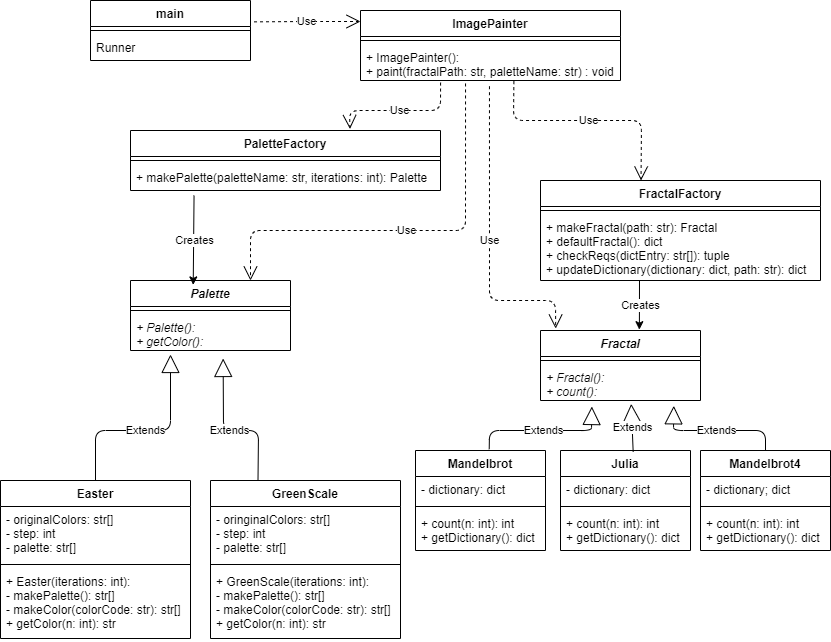

The diagram above was exported from draw.io. Its source (the exported page's mxGraphModel, read from the mxfile embedded in the PNG):
<mxGraphModel dx="709" dy="1013" grid="1" gridSize="10" guides="1" tooltips="1" connect="1" arrows="1" fold="1" page="1" pageScale="1" pageWidth="850" pageHeight="1100" math="0" shadow="0">
  <root>
    <mxCell id="0" />
    <mxCell id="1" parent="0" />
    <mxCell id="VcAcqkLEsXMXLg4Pj5eB-1" value="main" style="swimlane;fontStyle=1;align=center;verticalAlign=top;childLayout=stackLayout;horizontal=1;startSize=26;horizontalStack=0;resizeParent=1;resizeParentMax=0;resizeLast=0;collapsible=1;marginBottom=0;" vertex="1" parent="1">
      <mxGeometry x="100" y="60" width="160" height="60" as="geometry" />
    </mxCell>
    <mxCell id="VcAcqkLEsXMXLg4Pj5eB-3" value="" style="line;strokeWidth=1;fillColor=none;align=left;verticalAlign=middle;spacingTop=-1;spacingLeft=3;spacingRight=3;rotatable=0;labelPosition=right;points=[];portConstraint=eastwest;" vertex="1" parent="VcAcqkLEsXMXLg4Pj5eB-1">
      <mxGeometry y="26" width="160" height="8" as="geometry" />
    </mxCell>
    <mxCell id="VcAcqkLEsXMXLg4Pj5eB-4" value="Runner" style="text;strokeColor=none;fillColor=none;align=left;verticalAlign=top;spacingLeft=4;spacingRight=4;overflow=hidden;rotatable=0;points=[[0,0.5],[1,0.5]];portConstraint=eastwest;" vertex="1" parent="VcAcqkLEsXMXLg4Pj5eB-1">
      <mxGeometry y="34" width="160" height="26" as="geometry" />
    </mxCell>
    <mxCell id="VcAcqkLEsXMXLg4Pj5eB-5" value="ImagePainter" style="swimlane;fontStyle=1;align=center;verticalAlign=top;childLayout=stackLayout;horizontal=1;startSize=26;horizontalStack=0;resizeParent=1;resizeParentMax=0;resizeLast=0;collapsible=1;marginBottom=0;" vertex="1" parent="1">
      <mxGeometry x="370" y="70" width="260" height="70" as="geometry" />
    </mxCell>
    <mxCell id="VcAcqkLEsXMXLg4Pj5eB-7" value="" style="line;strokeWidth=1;fillColor=none;align=left;verticalAlign=middle;spacingTop=-1;spacingLeft=3;spacingRight=3;rotatable=0;labelPosition=right;points=[];portConstraint=eastwest;" vertex="1" parent="VcAcqkLEsXMXLg4Pj5eB-5">
      <mxGeometry y="26" width="260" height="8" as="geometry" />
    </mxCell>
    <mxCell id="VcAcqkLEsXMXLg4Pj5eB-8" value="+ ImagePainter(): &#10;+ paint(fractalPath: str, paletteName: str) : void" style="text;strokeColor=none;fillColor=none;align=left;verticalAlign=top;spacingLeft=4;spacingRight=4;overflow=hidden;rotatable=0;points=[[0,0.5],[1,0.5]];portConstraint=eastwest;" vertex="1" parent="VcAcqkLEsXMXLg4Pj5eB-5">
      <mxGeometry y="34" width="260" height="36" as="geometry" />
    </mxCell>
    <mxCell id="VcAcqkLEsXMXLg4Pj5eB-9" value="PaletteFactory" style="swimlane;fontStyle=1;align=center;verticalAlign=top;childLayout=stackLayout;horizontal=1;startSize=26;horizontalStack=0;resizeParent=1;resizeParentMax=0;resizeLast=0;collapsible=1;marginBottom=0;" vertex="1" parent="1">
      <mxGeometry x="140" y="190" width="310" height="60" as="geometry" />
    </mxCell>
    <mxCell id="VcAcqkLEsXMXLg4Pj5eB-11" value="" style="line;strokeWidth=1;fillColor=none;align=left;verticalAlign=middle;spacingTop=-1;spacingLeft=3;spacingRight=3;rotatable=0;labelPosition=right;points=[];portConstraint=eastwest;" vertex="1" parent="VcAcqkLEsXMXLg4Pj5eB-9">
      <mxGeometry y="26" width="310" height="8" as="geometry" />
    </mxCell>
    <mxCell id="VcAcqkLEsXMXLg4Pj5eB-12" value="+ makePalette(paletteName: str, iterations: int): Palette" style="text;strokeColor=none;fillColor=none;align=left;verticalAlign=top;spacingLeft=4;spacingRight=4;overflow=hidden;rotatable=0;points=[[0,0.5],[1,0.5]];portConstraint=eastwest;" vertex="1" parent="VcAcqkLEsXMXLg4Pj5eB-9">
      <mxGeometry y="34" width="310" height="26" as="geometry" />
    </mxCell>
    <mxCell id="VcAcqkLEsXMXLg4Pj5eB-14" value="FractalFactory" style="swimlane;fontStyle=1;align=center;verticalAlign=top;childLayout=stackLayout;horizontal=1;startSize=26;horizontalStack=0;resizeParent=1;resizeParentMax=0;resizeLast=0;collapsible=1;marginBottom=0;" vertex="1" parent="1">
      <mxGeometry x="550" y="240" width="280" height="100" as="geometry" />
    </mxCell>
    <mxCell id="VcAcqkLEsXMXLg4Pj5eB-16" value="" style="line;strokeWidth=1;fillColor=none;align=left;verticalAlign=middle;spacingTop=-1;spacingLeft=3;spacingRight=3;rotatable=0;labelPosition=right;points=[];portConstraint=eastwest;" vertex="1" parent="VcAcqkLEsXMXLg4Pj5eB-14">
      <mxGeometry y="26" width="280" height="8" as="geometry" />
    </mxCell>
    <mxCell id="VcAcqkLEsXMXLg4Pj5eB-17" value="+ makeFractal(path: str): Fractal&#10;+ defaultFractal(): dict&#10;+ checkReqs(dictEntry: str[]): tuple&#10;+ updateDictionary(dictionary: dict, path: str): dict&#10;" style="text;strokeColor=none;fillColor=none;align=left;verticalAlign=top;spacingLeft=4;spacingRight=4;overflow=hidden;rotatable=0;points=[[0,0.5],[1,0.5]];portConstraint=eastwest;" vertex="1" parent="VcAcqkLEsXMXLg4Pj5eB-14">
      <mxGeometry y="34" width="280" height="66" as="geometry" />
    </mxCell>
    <mxCell id="VcAcqkLEsXMXLg4Pj5eB-18" value="Palette" style="swimlane;fontStyle=3;align=center;verticalAlign=top;childLayout=stackLayout;horizontal=1;startSize=26;horizontalStack=0;resizeParent=1;resizeParentMax=0;resizeLast=0;collapsible=1;marginBottom=0;" vertex="1" parent="1">
      <mxGeometry x="140" y="340" width="160" height="70" as="geometry" />
    </mxCell>
    <mxCell id="VcAcqkLEsXMXLg4Pj5eB-20" value="" style="line;strokeWidth=1;fillColor=none;align=left;verticalAlign=middle;spacingTop=-1;spacingLeft=3;spacingRight=3;rotatable=0;labelPosition=right;points=[];portConstraint=eastwest;" vertex="1" parent="VcAcqkLEsXMXLg4Pj5eB-18">
      <mxGeometry y="26" width="160" height="8" as="geometry" />
    </mxCell>
    <mxCell id="VcAcqkLEsXMXLg4Pj5eB-21" value="+ Palette():&#10;+ getColor():" style="text;strokeColor=none;fillColor=none;align=left;verticalAlign=top;spacingLeft=4;spacingRight=4;overflow=hidden;rotatable=0;points=[[0,0.5],[1,0.5]];portConstraint=eastwest;fontStyle=2" vertex="1" parent="VcAcqkLEsXMXLg4Pj5eB-18">
      <mxGeometry y="34" width="160" height="36" as="geometry" />
    </mxCell>
    <mxCell id="VcAcqkLEsXMXLg4Pj5eB-22" value="Fractal" style="swimlane;fontStyle=3;align=center;verticalAlign=top;childLayout=stackLayout;horizontal=1;startSize=26;horizontalStack=0;resizeParent=1;resizeParentMax=0;resizeLast=0;collapsible=1;marginBottom=0;" vertex="1" parent="1">
      <mxGeometry x="550" y="390" width="160" height="70" as="geometry" />
    </mxCell>
    <mxCell id="VcAcqkLEsXMXLg4Pj5eB-24" value="" style="line;strokeWidth=1;fillColor=none;align=left;verticalAlign=middle;spacingTop=-1;spacingLeft=3;spacingRight=3;rotatable=0;labelPosition=right;points=[];portConstraint=eastwest;" vertex="1" parent="VcAcqkLEsXMXLg4Pj5eB-22">
      <mxGeometry y="26" width="160" height="8" as="geometry" />
    </mxCell>
    <mxCell id="VcAcqkLEsXMXLg4Pj5eB-25" value="+ Fractal():&#10;+ count(): " style="text;strokeColor=none;fillColor=none;align=left;verticalAlign=top;spacingLeft=4;spacingRight=4;overflow=hidden;rotatable=0;points=[[0,0.5],[1,0.5]];portConstraint=eastwest;fontStyle=2" vertex="1" parent="VcAcqkLEsXMXLg4Pj5eB-22">
      <mxGeometry y="34" width="160" height="36" as="geometry" />
    </mxCell>
    <mxCell id="VcAcqkLEsXMXLg4Pj5eB-26" value="Easter" style="swimlane;fontStyle=1;align=center;verticalAlign=top;childLayout=stackLayout;horizontal=1;startSize=26;horizontalStack=0;resizeParent=1;resizeParentMax=0;resizeLast=0;collapsible=1;marginBottom=0;" vertex="1" parent="1">
      <mxGeometry x="10" y="540" width="190" height="158" as="geometry" />
    </mxCell>
    <mxCell id="VcAcqkLEsXMXLg4Pj5eB-27" value="- originalColors: str[]&#10;- step: int&#10;- palette: str[]" style="text;strokeColor=none;fillColor=none;align=left;verticalAlign=top;spacingLeft=4;spacingRight=4;overflow=hidden;rotatable=0;points=[[0,0.5],[1,0.5]];portConstraint=eastwest;" vertex="1" parent="VcAcqkLEsXMXLg4Pj5eB-26">
      <mxGeometry y="26" width="190" height="54" as="geometry" />
    </mxCell>
    <mxCell id="VcAcqkLEsXMXLg4Pj5eB-28" value="" style="line;strokeWidth=1;fillColor=none;align=left;verticalAlign=middle;spacingTop=-1;spacingLeft=3;spacingRight=3;rotatable=0;labelPosition=right;points=[];portConstraint=eastwest;" vertex="1" parent="VcAcqkLEsXMXLg4Pj5eB-26">
      <mxGeometry y="80" width="190" height="8" as="geometry" />
    </mxCell>
    <mxCell id="VcAcqkLEsXMXLg4Pj5eB-29" value="+ Easter(iterations: int):&#10;- makePalette(): str[]&#10;- makeColor(colorCode: str): str[]&#10;+ getColor(n: int): str" style="text;strokeColor=none;fillColor=none;align=left;verticalAlign=top;spacingLeft=4;spacingRight=4;overflow=hidden;rotatable=0;points=[[0,0.5],[1,0.5]];portConstraint=eastwest;" vertex="1" parent="VcAcqkLEsXMXLg4Pj5eB-26">
      <mxGeometry y="88" width="190" height="70" as="geometry" />
    </mxCell>
    <mxCell id="VcAcqkLEsXMXLg4Pj5eB-30" value="GreenScale" style="swimlane;fontStyle=1;align=center;verticalAlign=top;childLayout=stackLayout;horizontal=1;startSize=26;horizontalStack=0;resizeParent=1;resizeParentMax=0;resizeLast=0;collapsible=1;marginBottom=0;" vertex="1" parent="1">
      <mxGeometry x="220" y="540" width="190" height="158" as="geometry" />
    </mxCell>
    <mxCell id="VcAcqkLEsXMXLg4Pj5eB-31" value="- oringinalColors: str[]&#10;- step: int&#10;- palette: str[]" style="text;strokeColor=none;fillColor=none;align=left;verticalAlign=top;spacingLeft=4;spacingRight=4;overflow=hidden;rotatable=0;points=[[0,0.5],[1,0.5]];portConstraint=eastwest;" vertex="1" parent="VcAcqkLEsXMXLg4Pj5eB-30">
      <mxGeometry y="26" width="190" height="54" as="geometry" />
    </mxCell>
    <mxCell id="VcAcqkLEsXMXLg4Pj5eB-32" value="" style="line;strokeWidth=1;fillColor=none;align=left;verticalAlign=middle;spacingTop=-1;spacingLeft=3;spacingRight=3;rotatable=0;labelPosition=right;points=[];portConstraint=eastwest;" vertex="1" parent="VcAcqkLEsXMXLg4Pj5eB-30">
      <mxGeometry y="80" width="190" height="8" as="geometry" />
    </mxCell>
    <mxCell id="VcAcqkLEsXMXLg4Pj5eB-33" value="+ GreenScale(iterations: int): &#10;- makePalette(): str[]&#10;- makeColor(colorCode: str): str[]&#10;+ getColor(n: int): str" style="text;strokeColor=none;fillColor=none;align=left;verticalAlign=top;spacingLeft=4;spacingRight=4;overflow=hidden;rotatable=0;points=[[0,0.5],[1,0.5]];portConstraint=eastwest;" vertex="1" parent="VcAcqkLEsXMXLg4Pj5eB-30">
      <mxGeometry y="88" width="190" height="70" as="geometry" />
    </mxCell>
    <mxCell id="VcAcqkLEsXMXLg4Pj5eB-34" value="Mandelbrot4" style="swimlane;fontStyle=1;align=center;verticalAlign=top;childLayout=stackLayout;horizontal=1;startSize=26;horizontalStack=0;resizeParent=1;resizeParentMax=0;resizeLast=0;collapsible=1;marginBottom=0;" vertex="1" parent="1">
      <mxGeometry x="710" y="510" width="130" height="100" as="geometry" />
    </mxCell>
    <mxCell id="VcAcqkLEsXMXLg4Pj5eB-35" value="- dictionary; dict" style="text;strokeColor=none;fillColor=none;align=left;verticalAlign=top;spacingLeft=4;spacingRight=4;overflow=hidden;rotatable=0;points=[[0,0.5],[1,0.5]];portConstraint=eastwest;" vertex="1" parent="VcAcqkLEsXMXLg4Pj5eB-34">
      <mxGeometry y="26" width="130" height="26" as="geometry" />
    </mxCell>
    <mxCell id="VcAcqkLEsXMXLg4Pj5eB-36" value="" style="line;strokeWidth=1;fillColor=none;align=left;verticalAlign=middle;spacingTop=-1;spacingLeft=3;spacingRight=3;rotatable=0;labelPosition=right;points=[];portConstraint=eastwest;" vertex="1" parent="VcAcqkLEsXMXLg4Pj5eB-34">
      <mxGeometry y="52" width="130" height="8" as="geometry" />
    </mxCell>
    <mxCell id="VcAcqkLEsXMXLg4Pj5eB-37" value="+ count(n: int): int&#10;+ getDictionary(): dict" style="text;strokeColor=none;fillColor=none;align=left;verticalAlign=top;spacingLeft=4;spacingRight=4;overflow=hidden;rotatable=0;points=[[0,0.5],[1,0.5]];portConstraint=eastwest;" vertex="1" parent="VcAcqkLEsXMXLg4Pj5eB-34">
      <mxGeometry y="60" width="130" height="40" as="geometry" />
    </mxCell>
    <mxCell id="VcAcqkLEsXMXLg4Pj5eB-38" value="Julia" style="swimlane;fontStyle=1;align=center;verticalAlign=top;childLayout=stackLayout;horizontal=1;startSize=26;horizontalStack=0;resizeParent=1;resizeParentMax=0;resizeLast=0;collapsible=1;marginBottom=0;" vertex="1" parent="1">
      <mxGeometry x="570" y="510" width="130" height="100" as="geometry" />
    </mxCell>
    <mxCell id="VcAcqkLEsXMXLg4Pj5eB-39" value="- dictionary: dict" style="text;strokeColor=none;fillColor=none;align=left;verticalAlign=top;spacingLeft=4;spacingRight=4;overflow=hidden;rotatable=0;points=[[0,0.5],[1,0.5]];portConstraint=eastwest;" vertex="1" parent="VcAcqkLEsXMXLg4Pj5eB-38">
      <mxGeometry y="26" width="130" height="26" as="geometry" />
    </mxCell>
    <mxCell id="VcAcqkLEsXMXLg4Pj5eB-40" value="" style="line;strokeWidth=1;fillColor=none;align=left;verticalAlign=middle;spacingTop=-1;spacingLeft=3;spacingRight=3;rotatable=0;labelPosition=right;points=[];portConstraint=eastwest;" vertex="1" parent="VcAcqkLEsXMXLg4Pj5eB-38">
      <mxGeometry y="52" width="130" height="8" as="geometry" />
    </mxCell>
    <mxCell id="VcAcqkLEsXMXLg4Pj5eB-41" value="+ count(n: int): int&#10;+ getDictionary(): dict" style="text;strokeColor=none;fillColor=none;align=left;verticalAlign=top;spacingLeft=4;spacingRight=4;overflow=hidden;rotatable=0;points=[[0,0.5],[1,0.5]];portConstraint=eastwest;" vertex="1" parent="VcAcqkLEsXMXLg4Pj5eB-38">
      <mxGeometry y="60" width="130" height="40" as="geometry" />
    </mxCell>
    <mxCell id="VcAcqkLEsXMXLg4Pj5eB-42" value="Mandelbrot" style="swimlane;fontStyle=1;align=center;verticalAlign=top;childLayout=stackLayout;horizontal=1;startSize=26;horizontalStack=0;resizeParent=1;resizeParentMax=0;resizeLast=0;collapsible=1;marginBottom=0;" vertex="1" parent="1">
      <mxGeometry x="425" y="510" width="130" height="100" as="geometry" />
    </mxCell>
    <mxCell id="VcAcqkLEsXMXLg4Pj5eB-43" value="- dictionary: dict" style="text;strokeColor=none;fillColor=none;align=left;verticalAlign=top;spacingLeft=4;spacingRight=4;overflow=hidden;rotatable=0;points=[[0,0.5],[1,0.5]];portConstraint=eastwest;" vertex="1" parent="VcAcqkLEsXMXLg4Pj5eB-42">
      <mxGeometry y="26" width="130" height="26" as="geometry" />
    </mxCell>
    <mxCell id="VcAcqkLEsXMXLg4Pj5eB-44" value="" style="line;strokeWidth=1;fillColor=none;align=left;verticalAlign=middle;spacingTop=-1;spacingLeft=3;spacingRight=3;rotatable=0;labelPosition=right;points=[];portConstraint=eastwest;" vertex="1" parent="VcAcqkLEsXMXLg4Pj5eB-42">
      <mxGeometry y="52" width="130" height="8" as="geometry" />
    </mxCell>
    <mxCell id="VcAcqkLEsXMXLg4Pj5eB-45" value="+ count(n: int): int&#10;+ getDictionary(): dict" style="text;strokeColor=none;fillColor=none;align=left;verticalAlign=top;spacingLeft=4;spacingRight=4;overflow=hidden;rotatable=0;points=[[0,0.5],[1,0.5]];portConstraint=eastwest;" vertex="1" parent="VcAcqkLEsXMXLg4Pj5eB-42">
      <mxGeometry y="60" width="130" height="40" as="geometry" />
    </mxCell>
    <mxCell id="VcAcqkLEsXMXLg4Pj5eB-46" value="Use" style="endArrow=open;endSize=12;dashed=1;html=1;exitX=1.022;exitY=0.356;exitDx=0;exitDy=0;exitPerimeter=0;" edge="1" parent="1" source="VcAcqkLEsXMXLg4Pj5eB-1">
      <mxGeometry width="160" relative="1" as="geometry">
        <mxPoint x="120" y="270" as="sourcePoint" />
        <mxPoint x="370" y="81" as="targetPoint" />
        <Array as="points">
          <mxPoint x="320" y="81" />
        </Array>
      </mxGeometry>
    </mxCell>
    <mxCell id="VcAcqkLEsXMXLg4Pj5eB-47" value="Use" style="endArrow=open;endSize=12;dashed=1;html=1;entryX=0.708;entryY=-0.025;entryDx=0;entryDy=0;entryPerimeter=0;exitX=0.308;exitY=1.057;exitDx=0;exitDy=0;exitPerimeter=0;" edge="1" parent="1" source="VcAcqkLEsXMXLg4Pj5eB-8" target="VcAcqkLEsXMXLg4Pj5eB-9">
      <mxGeometry width="160" relative="1" as="geometry">
        <mxPoint x="450" y="150" as="sourcePoint" />
        <mxPoint x="450" y="280" as="targetPoint" />
        <Array as="points">
          <mxPoint x="450" y="170" />
          <mxPoint x="359" y="170" />
        </Array>
      </mxGeometry>
    </mxCell>
    <mxCell id="VcAcqkLEsXMXLg4Pj5eB-48" value="Use" style="endArrow=open;endSize=12;dashed=1;html=1;exitX=0.59;exitY=1.018;exitDx=0;exitDy=0;exitPerimeter=0;entryX=0.359;entryY=0;entryDx=0;entryDy=0;entryPerimeter=0;" edge="1" parent="1" source="VcAcqkLEsXMXLg4Pj5eB-8" target="VcAcqkLEsXMXLg4Pj5eB-14">
      <mxGeometry width="160" relative="1" as="geometry">
        <mxPoint x="530" y="280" as="sourcePoint" />
        <mxPoint x="690" y="280" as="targetPoint" />
        <Array as="points">
          <mxPoint x="523" y="180" />
          <mxPoint x="651" y="180" />
        </Array>
      </mxGeometry>
    </mxCell>
    <mxCell id="VcAcqkLEsXMXLg4Pj5eB-51" value="Use" style="endArrow=open;endSize=12;dashed=1;html=1;exitX=0.404;exitY=1.082;exitDx=0;exitDy=0;exitPerimeter=0;entryX=0.75;entryY=0;entryDx=0;entryDy=0;" edge="1" parent="1" source="VcAcqkLEsXMXLg4Pj5eB-8" target="VcAcqkLEsXMXLg4Pj5eB-18">
      <mxGeometry width="160" relative="1" as="geometry">
        <mxPoint x="240" y="320" as="sourcePoint" />
        <mxPoint x="400" y="320" as="targetPoint" />
        <Array as="points">
          <mxPoint x="475" y="290" />
          <mxPoint x="260" y="290" />
        </Array>
      </mxGeometry>
    </mxCell>
    <mxCell id="VcAcqkLEsXMXLg4Pj5eB-52" value="Use" style="endArrow=open;endSize=12;dashed=1;html=1;exitX=0.496;exitY=1.159;exitDx=0;exitDy=0;exitPerimeter=0;entryX=0.095;entryY=-0.028;entryDx=0;entryDy=0;entryPerimeter=0;" edge="1" parent="1" source="VcAcqkLEsXMXLg4Pj5eB-8" target="VcAcqkLEsXMXLg4Pj5eB-22">
      <mxGeometry width="160" relative="1" as="geometry">
        <mxPoint x="470" y="320" as="sourcePoint" />
        <mxPoint x="630" y="320" as="targetPoint" />
        <Array as="points">
          <mxPoint x="499" y="360" />
          <mxPoint x="565" y="360" />
        </Array>
      </mxGeometry>
    </mxCell>
    <mxCell id="VcAcqkLEsXMXLg4Pj5eB-53" value="Extends" style="endArrow=block;endSize=16;endFill=0;html=1;entryX=0.25;entryY=1.111;entryDx=0;entryDy=0;entryPerimeter=0;exitX=0.5;exitY=0;exitDx=0;exitDy=0;" edge="1" parent="1" source="VcAcqkLEsXMXLg4Pj5eB-26" target="VcAcqkLEsXMXLg4Pj5eB-21">
      <mxGeometry width="160" relative="1" as="geometry">
        <mxPoint x="150" y="470" as="sourcePoint" />
        <mxPoint x="310" y="470" as="targetPoint" />
        <Array as="points">
          <mxPoint x="105" y="490" />
          <mxPoint x="180" y="490" />
        </Array>
      </mxGeometry>
    </mxCell>
    <mxCell id="VcAcqkLEsXMXLg4Pj5eB-54" value="Extends" style="endArrow=block;endSize=16;endFill=0;html=1;entryX=0.579;entryY=1.222;entryDx=0;entryDy=0;entryPerimeter=0;exitX=0.25;exitY=0;exitDx=0;exitDy=0;" edge="1" parent="1" source="VcAcqkLEsXMXLg4Pj5eB-30" target="VcAcqkLEsXMXLg4Pj5eB-21">
      <mxGeometry width="160" relative="1" as="geometry">
        <mxPoint x="150" y="470" as="sourcePoint" />
        <mxPoint x="310" y="470" as="targetPoint" />
        <Array as="points">
          <mxPoint x="268" y="490" />
          <mxPoint x="233" y="490" />
        </Array>
      </mxGeometry>
    </mxCell>
    <mxCell id="VcAcqkLEsXMXLg4Pj5eB-55" value="Extends" style="endArrow=block;endSize=16;endFill=0;html=1;exitX=0.567;exitY=-0.013;exitDx=0;exitDy=0;entryX=0.321;entryY=1.167;entryDx=0;entryDy=0;entryPerimeter=0;exitPerimeter=0;" edge="1" parent="1" source="VcAcqkLEsXMXLg4Pj5eB-42" target="VcAcqkLEsXMXLg4Pj5eB-25">
      <mxGeometry width="160" relative="1" as="geometry">
        <mxPoint x="150" y="470" as="sourcePoint" />
        <mxPoint x="400" y="410" as="targetPoint" />
        <Array as="points">
          <mxPoint x="499" y="490" />
          <mxPoint x="601" y="490" />
        </Array>
      </mxGeometry>
    </mxCell>
    <mxCell id="VcAcqkLEsXMXLg4Pj5eB-56" value="Extends" style="endArrow=block;endSize=16;endFill=0;html=1;entryX=0.567;entryY=1.093;entryDx=0;entryDy=0;entryPerimeter=0;exitX=0.559;exitY=0.013;exitDx=0;exitDy=0;exitPerimeter=0;" edge="1" parent="1" source="VcAcqkLEsXMXLg4Pj5eB-38" target="VcAcqkLEsXMXLg4Pj5eB-25">
      <mxGeometry width="160" relative="1" as="geometry">
        <mxPoint x="460" y="450" as="sourcePoint" />
        <mxPoint x="620" y="450" as="targetPoint" />
      </mxGeometry>
    </mxCell>
    <mxCell id="VcAcqkLEsXMXLg4Pj5eB-57" value="Extends" style="endArrow=block;endSize=16;endFill=0;html=1;entryX=0.833;entryY=1.148;entryDx=0;entryDy=0;entryPerimeter=0;exitX=0.5;exitY=0;exitDx=0;exitDy=0;" edge="1" parent="1" source="VcAcqkLEsXMXLg4Pj5eB-34" target="VcAcqkLEsXMXLg4Pj5eB-25">
      <mxGeometry width="160" relative="1" as="geometry">
        <mxPoint x="460" y="450" as="sourcePoint" />
        <mxPoint x="620" y="450" as="targetPoint" />
        <Array as="points">
          <mxPoint x="775" y="490" />
          <mxPoint x="683" y="490" />
        </Array>
      </mxGeometry>
    </mxCell>
    <mxCell id="VcAcqkLEsXMXLg4Pj5eB-58" value="" style="endArrow=classic;html=1;entryX=0.392;entryY=0.063;entryDx=0;entryDy=0;entryPerimeter=0;exitX=0.205;exitY=1.193;exitDx=0;exitDy=0;exitPerimeter=0;" edge="1" parent="1" source="VcAcqkLEsXMXLg4Pj5eB-12" target="VcAcqkLEsXMXLg4Pj5eB-18">
      <mxGeometry relative="1" as="geometry">
        <mxPoint x="250" y="120" as="sourcePoint" />
        <mxPoint x="350" y="120" as="targetPoint" />
      </mxGeometry>
    </mxCell>
    <mxCell id="VcAcqkLEsXMXLg4Pj5eB-59" value="Creates" style="edgeLabel;resizable=0;html=1;align=center;verticalAlign=middle;" connectable="0" vertex="1" parent="VcAcqkLEsXMXLg4Pj5eB-58">
      <mxGeometry relative="1" as="geometry" />
    </mxCell>
    <mxCell id="VcAcqkLEsXMXLg4Pj5eB-60" value="" style="endArrow=classic;html=1;entryX=0.618;entryY=-0.012;entryDx=0;entryDy=0;entryPerimeter=0;" edge="1" parent="1" target="VcAcqkLEsXMXLg4Pj5eB-22">
      <mxGeometry relative="1" as="geometry">
        <mxPoint x="649" y="340" as="sourcePoint" />
        <mxPoint x="520" y="380" as="targetPoint" />
      </mxGeometry>
    </mxCell>
    <mxCell id="VcAcqkLEsXMXLg4Pj5eB-61" value="Creates" style="edgeLabel;resizable=0;html=1;align=center;verticalAlign=middle;" connectable="0" vertex="1" parent="VcAcqkLEsXMXLg4Pj5eB-60">
      <mxGeometry relative="1" as="geometry" />
    </mxCell>
  </root>
</mxGraphModel>